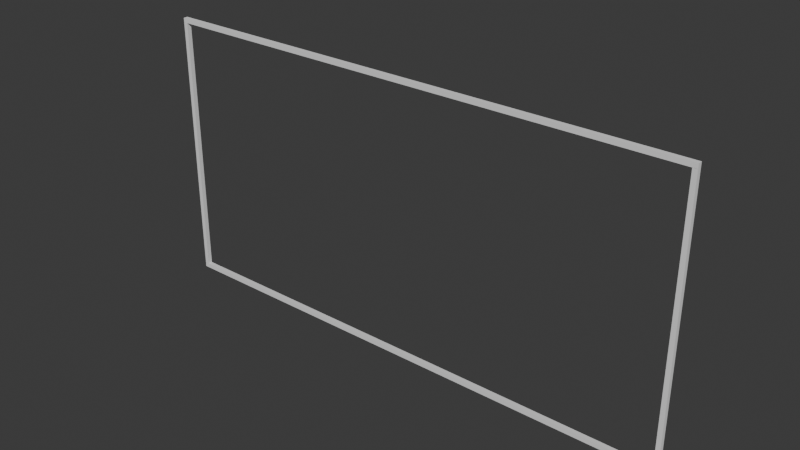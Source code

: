 # Source: border.blend  (saved by Blender 4.4.30; exported with 4.5.12 LTS)
import bpy
from mathutils import Matrix  # noqa: F401  (used for matrix-valued properties, if any)

bpy.ops.wm.read_factory_settings(use_empty=True)
scene = bpy.context.scene
scene.name = 'Scene'

# ---- collections
col_collection = bpy.data.collections.new('Collection'); scene.collection.children.link(col_collection)

# ---- world
world_world = bpy.data.worlds.new('World'); scene.world = world_world
world_world.use_nodes = True; world_world.node_tree.nodes.clear()
_N = world_world.node_tree.nodes; _L = world_world.node_tree.links
n0 = _N.new('ShaderNodeOutputWorld'); n0.name = 'World Output'; n0.location = (300, 300)
n1 = _N.new('ShaderNodeBackground'); n1.name = 'Background'; n1.location = (10, 300)
n1.inputs[0].default_value = (0.05088, 0.05088, 0.05088, 1.0)
_L.new(n1.outputs[0], n0.inputs[0])
n0.is_active_output = True
world_world.color = (0.05088, 0.05088, 0.05088)
world_world.sun_shadow_jitter_overblur = 0.0

# ---- meshes
me_cube_001 = bpy.data.meshes.new('Cube.001')
me_cube_001.from_pydata([(-0.5, 0.0, -16.0), (-0.5, 0.0, 14.0), (-0.5, 0.5, -16.0), (-0.5, 0.5, 14.0), (0.0, 0.0, -16.0), (0.0, 0.0, 14.0), (0.0, 0.5, -16.0), (0.0, 0.5, 14.0)], [], [(0, 1, 3, 2), (2, 3, 7, 6), (6, 7, 5, 4), (4, 5, 1, 0), (2, 6, 4, 0), (7, 3, 1, 5)])
_uv = me_cube_001.uv_layers.new(name='UVMap')
_uv.uv.foreach_set('vector', [0.375, 0.0, 0.625, 0.0, 0.625, 0.25, 0.375, 0.25, 0.375, 0.25, 0.625, 0.25, 0.625, 0.5, 0.375, 0.5, 0.375, 0.5, 0.625, 0.5, 0.625, 0.75, 0.375, 0.75, 0.375, 0.75, 0.625, 0.75, 0.625, 1.0, 0.375, 1.0, 0.125, 0.5, 0.375, 0.5, 0.375, 0.75, 0.125, 0.75, 0.625, 0.5, 0.875, 0.5, 0.875, 0.75, 0.625, 0.75])
me_cube_001.update()
me_cube_002 = bpy.data.meshes.new('Cube.002')
me_cube_002.from_pydata([(0.0, 0.0, -30.0), (0.0, 0.0, -1.526e-05), (0.0, 0.5, -30.0), (0.0, 0.5, -1.526e-05), (0.5, 0.0, -30.0), (0.5, 0.0, -1.526e-05), (0.5, 0.5, -30.0), (0.5, 0.5, -1.526e-05)], [], [(0, 1, 3, 2), (2, 3, 7, 6), (6, 7, 5, 4), (4, 5, 1, 0), (2, 6, 4, 0), (7, 3, 1, 5)])
_uv = me_cube_002.uv_layers.new(name='UVMap')
_uv.uv.foreach_set('vector', [0.375, 0.0, 0.625, 0.0, 0.625, 0.25, 0.375, 0.25, 0.375, 0.25, 0.625, 0.25, 0.625, 0.5, 0.375, 0.5, 0.375, 0.5, 0.625, 0.5, 0.625, 0.75, 0.375, 0.75, 0.375, 0.75, 0.625, 0.75, 0.625, 1.0, 0.375, 1.0, 0.125, 0.5, 0.375, 0.5, 0.375, 0.75, 0.125, 0.75, 0.625, 0.5, 0.875, 0.5, 0.875, 0.75, 0.625, 0.75])
me_cube_002.update()
me_cube_003 = bpy.data.meshes.new('Cube.003')
me_cube_003.from_pydata([(-0.25, -0.25, -15.5), (-0.25, -0.25, 45.5), (-0.25, 0.25, -15.5), (-0.25, 0.25, 45.5), (0.25, -0.25, -15.5), (0.25, -0.25, 45.5), (0.25, 0.25, -15.5), (0.25, 0.25, 45.5)], [], [(0, 1, 3, 2), (2, 3, 7, 6), (6, 7, 5, 4), (4, 5, 1, 0), (2, 6, 4, 0), (7, 3, 1, 5)])
_uv = me_cube_003.uv_layers.new(name='UVMap')
_uv.uv.foreach_set('vector', [0.375, 0.0, 0.625, 0.0, 0.625, 0.25, 0.375, 0.25, 0.375, 0.25, 0.625, 0.25, 0.625, 0.5, 0.375, 0.5, 0.375, 0.5, 0.625, 0.5, 0.625, 0.75, 0.375, 0.75, 0.375, 0.75, 0.625, 0.75, 0.625, 1.0, 0.375, 1.0, 0.125, 0.5, 0.375, 0.5, 0.375, 0.75, 0.125, 0.75, 0.625, 0.5, 0.875, 0.5, 0.875, 0.75, 0.625, 0.75])
me_cube_003.update()
me_cube_004 = bpy.data.meshes.new('Cube.004')
me_cube_004.from_pydata([(-0.25, -0.25, -15.5), (-0.25, -0.25, 45.5), (-0.25, 0.25, -15.5), (-0.25, 0.25, 45.5), (0.25, -0.25, -15.5), (0.25, -0.25, 45.5), (0.25, 0.25, -15.5), (0.25, 0.25, 45.5)], [], [(0, 1, 3, 2), (2, 3, 7, 6), (6, 7, 5, 4), (4, 5, 1, 0), (2, 6, 4, 0), (7, 3, 1, 5)])
_uv = me_cube_004.uv_layers.new(name='UVMap')
_uv.uv.foreach_set('vector', [0.375, 0.0, 0.625, 0.0, 0.625, 0.25, 0.375, 0.25, 0.375, 0.25, 0.625, 0.25, 0.625, 0.5, 0.375, 0.5, 0.375, 0.5, 0.625, 0.5, 0.625, 0.75, 0.375, 0.75, 0.375, 0.75, 0.625, 0.75, 0.625, 1.0, 0.375, 1.0, 0.125, 0.5, 0.375, 0.5, 0.375, 0.75, 0.125, 0.75, 0.625, 0.5, 0.875, 0.5, 0.875, 0.75, 0.625, 0.75])
me_cube_004.update()

# ---- objects
ob_cube = bpy.data.objects.new('Cube', me_cube_001)
ob_cube_001 = bpy.data.objects.new('Cube.001', me_cube_002)
ob_cube_002 = bpy.data.objects.new('Cube.002', me_cube_003)
ob_cube_003 = bpy.data.objects.new('Cube.003', me_cube_004)

# ---- transforms, parenting, visibility, modifiers, constraints
ob_cube.location = (-30.0, 0.0, 1.0)
ob_cube_001.location = (30.0, 0.0, 15.0)
ob_cube_002.location = (-15.0, 0.25, 15.25)
ob_cube_002.rotation_euler = (-0.0, 1.571, 0.0)
ob_cube_003.location = (-15.0, 0.25, -15.25)
ob_cube_003.rotation_euler = (-0.0, 1.571, 0.0)

# ---- collection membership
col_collection.objects.link(ob_cube)
col_collection.objects.link(ob_cube_001)
col_collection.objects.link(ob_cube_002)
col_collection.objects.link(ob_cube_003)

# ---- scene / render settings (as saved in the file)
scene.frame_start = 1; scene.frame_end = 250; scene.frame_set(21)
scene.render.engine = 'BLENDER_EEVEE_NEXT'
bpy.context.view_layer.update()

# ---- added for rendering (the .blend has no active camera and no usable light): camera, sun
cam_auto = bpy.data.cameras.new('AutoCamera')
cam_auto.lens = 50.0
cam_auto.sensor_width = 36.0
cam_auto.clip_end = 1111.09
ob_auto_camera = bpy.data.objects.new('AutoCamera', cam_auto)
scene.collection.objects.link(ob_auto_camera)
ob_auto_camera.location = (63.3103, -75.7224, 50.6483)
ob_auto_camera.rotation_euler = (1.09748, -7.21219e-08, 0.694738)
scene.camera = ob_auto_camera
light_auto_sun = bpy.data.lights.new('AutoSun', 'SUN')
light_auto_sun.energy = 3.0
light_auto_sun.angle = 0.0523599
ob_auto_sun = bpy.data.objects.new('AutoSun', light_auto_sun)
scene.collection.objects.link(ob_auto_sun)
ob_auto_sun.rotation_euler = (0.872665, 0.174533, 0.523599)
bpy.context.view_layer.update()
